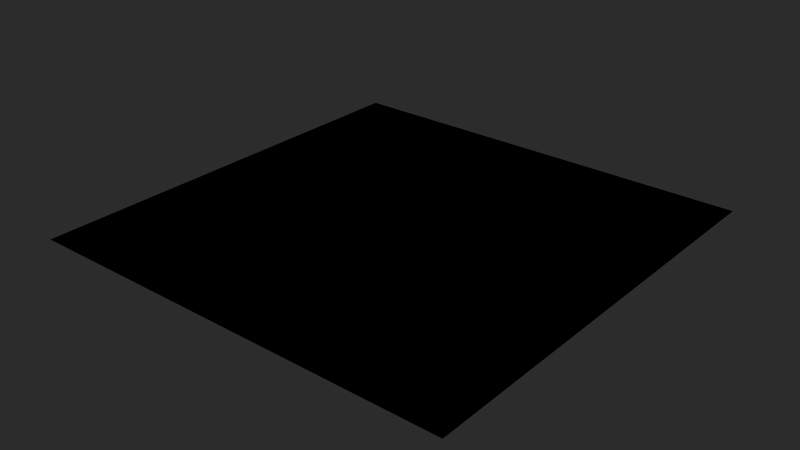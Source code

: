# Source: MaterialTemplates.blend  (saved by Blender 4.3.32; exported with 4.5.12 LTS)
import bpy
from mathutils import Matrix  # noqa: F401  (used for matrix-valued properties, if any)

bpy.ops.wm.read_factory_settings(use_empty=True)
scene = bpy.context.scene
scene.name = 'Scene'

# ---- materials (node trees are filled in below, after node groups)
mat_fallback = bpy.data.materials.new('FALLBACK')

# ---- node groups
ng_he1_generic_bsdf = bpy.data.node_groups.new('HE1 Generic BSDF', 'ShaderNodeTree')
_N = ng_he1_generic_bsdf.nodes; _L = ng_he1_generic_bsdf.links
ng_heio_uv_tiling = bpy.data.node_groups.new('HEIO UV Tiling', 'ShaderNodeTree')
_N = ng_heio_uv_tiling.nodes; _L = ng_heio_uv_tiling.links

# ---- material node trees
mat_fallback.use_nodes = True; mat_fallback.node_tree.nodes.clear()
_N = mat_fallback.node_tree.nodes; _L = mat_fallback.node_tree.links
n0 = _N.new('ShaderNodeGroup'); n0.name = 'Group'; n0.location = (-60, 260)
n0.width = 249
n0.node_tree = ng_he1_generic_bsdf
n1 = _N.new('ShaderNodeOutputMaterial'); n1.name = 'Material Output'; n1.location = (220, 260)
n2 = _N.new('ShaderNodeValue'); n2.name = 'Has Texture diffuse'; n2.location = (-400, 180)
n2.label = 'Has Texture diffuse'
n2.width = 238
n2.hide = True
n2.outputs[0].default_value = 0.0
n3 = _N.new('ShaderNodeTexImage'); n3.name = 'Texture diffuse'; n3.location = (-400, 140)
n3.label = 'Texture diffuse'
n3.hide = True
n3.extension = 'EXTEND'
n4 = _N.new('ShaderNodeValue'); n4.name = 'Has Texture gloss'; n4.location = (-400, 100)
n4.label = 'Has Texture gloss'
n4.width = 241
n4.hide = True
n4.outputs[0].default_value = 0.0
n5 = _N.new('ShaderNodeTexImage'); n5.name = 'Texture gloss'; n5.location = (-400, 60)
n5.label = 'Texture gloss'
n5.hide = True
n5.extension = 'EXTEND'
n6 = _N.new('ShaderNodeValue'); n6.name = 'Has Texture specular'; n6.location = (-400, 0)
n6.label = 'Has Texture specular'
n6.width = 238
n6.hide = True
n6.outputs[0].default_value = 0.0
n7 = _N.new('ShaderNodeTexImage'); n7.name = 'Texture specular'; n7.location = (-400, -40)
n7.label = 'Texture specular'
n7.hide = True
n7.extension = 'EXTEND'
n8 = _N.new('ShaderNodeValue'); n8.name = 'Has Texture normal'; n8.location = (-400, -100)
n8.label = 'Has Texture normal'
n8.width = 238
n8.hide = True
n8.outputs[0].default_value = 0.0
n9 = _N.new('ShaderNodeTexImage'); n9.name = 'Texture normal'; n9.location = (-400, -140)
n9.label = 'Texture normal'
n9.hide = True
n9.extension = 'EXTEND'
n10 = _N.new('ShaderNodeUVMap'); n10.name = 'UV0'; n10.location = (-840, 280)
n10.label = 'UV0'
n11 = _N.new('ShaderNodeGroup'); n11.name = 'Tiling diffuse'; n11.location = (-560, 140)
n11.label = 'Tiling diffuse'
n11.hide = True
n11.node_tree = ng_heio_uv_tiling
n11.inputs[1].default_value = False
n11.inputs[2].default_value = False
n11.inputs[3].default_value = False
n11.inputs[4].default_value = False
n12 = _N.new('ShaderNodeGroup'); n12.name = 'Tiling gloss'; n12.location = (-560, 60)
n12.label = 'Tiling gloss'
n12.hide = True
n12.node_tree = ng_heio_uv_tiling
n12.inputs[1].default_value = False
n12.inputs[2].default_value = False
n12.inputs[3].default_value = False
n12.inputs[4].default_value = False
n13 = _N.new('ShaderNodeGroup'); n13.name = 'Tiling specular'; n13.location = (-560, -40)
n13.label = 'Tiling specular'
n13.hide = True
n13.node_tree = ng_heio_uv_tiling
n13.inputs[1].default_value = False
n13.inputs[2].default_value = False
n13.inputs[3].default_value = False
n13.inputs[4].default_value = False
n14 = _N.new('ShaderNodeGroup'); n14.name = 'Tiling normal'; n14.location = (-560, -140)
n14.label = 'Tiling normal'
n14.hide = True
n14.node_tree = ng_heio_uv_tiling
n14.inputs[1].default_value = False
n14.inputs[2].default_value = False
n14.inputs[3].default_value = False
n14.inputs[4].default_value = False
n15 = _N.new('ShaderNodeUVMap'); n15.name = 'UV1'; n15.location = (-840, 160)
n15.label = 'UV1'
n15.uv_map = 'UVMap2'
n16 = _N.new('ShaderNodeUVMap'); n16.name = 'UV2'; n16.location = (-840, 40)
n16.label = 'UV2'
n16.uv_map = 'UVMap3'
n17 = _N.new('ShaderNodeUVMap'); n17.name = 'UV3'; n17.location = (-840, -80)
n17.label = 'UV3'
n17.uv_map = 'UVMap4'
_L.new(n0.outputs[0], n1.inputs[0])
_L.new(n2.outputs[0], n0.inputs[0])
_L.new(n3.outputs[0], n0.inputs[1])
_L.new(n8.outputs[0], n0.inputs[8])
_L.new(n9.outputs[0], n0.inputs[9])
_L.new(n11.outputs[0], n3.inputs[0])
_L.new(n12.outputs[0], n5.inputs[0])
_L.new(n13.outputs[0], n7.inputs[0])
_L.new(n14.outputs[0], n9.inputs[0])
_L.new(n10.outputs[0], n12.inputs[0])
_L.new(n10.outputs[0], n13.inputs[0])
_L.new(n10.outputs[0], n14.inputs[0])
_L.new(n4.outputs[0], n0.inputs[4])
_L.new(n5.outputs[0], n0.inputs[5])
_L.new(n6.outputs[0], n0.inputs[6])
_L.new(n7.outputs[0], n0.inputs[7])
_L.new(n10.outputs[0], n11.inputs[0])
_L.new(n3.outputs[1], n0.inputs[3])
_L.new(n2.outputs[0], n0.inputs[2])
n1.is_active_output = True

# ---- world
world_world = bpy.data.worlds.new('World'); scene.world = world_world
world_world.color = (0.06045, 0.06045, 0.06045)

# ---- meshes
me_plane = bpy.data.meshes.new('Plane')
me_plane.from_pydata([(-1.0, -1.0, 0.0), (1.0, -1.0, 0.0), (-1.0, 1.0, 0.0), (1.0, 1.0, 0.0)], [], [(0, 1, 3, 2)])
_uv = me_plane.uv_layers.new(name='UVMap')
_uv.uv.foreach_set('vector', [0.0, 0.0, 1.0, 0.0, 1.0, 1.0, 0.0, 1.0])
_uv.active_render = True
_uv = me_plane.uv_layers.new(name='UVMap2')
_uv.uv.foreach_set('vector', [0.0, 0.0, 1.0, 0.0, 1.0, 1.0, 0.0, 1.0])
_uv = me_plane.uv_layers.new(name='UVMap3')
_uv.uv.foreach_set('vector', [0.0, 0.0, 1.0, 0.0, 1.0, 1.0, 0.0, 1.0])
_uv = me_plane.uv_layers.new(name='UVMap4')
_uv.uv.foreach_set('vector', [0.0, 0.0, 1.0, 0.0, 1.0, 1.0, 0.0, 1.0])
me_plane.materials.append(mat_fallback)
me_plane.update()

# ---- objects
ob_placeholder = bpy.data.objects.new('PLACEHOLDER', me_plane)

# ---- transforms, parenting, visibility, modifiers, constraints
ob_placeholder.location = (0.0, 0.0, 0.0)

# ---- collection membership
scene.collection.objects.link(ob_placeholder)

# ---- scene / render settings (as saved in the file)
scene.frame_start = 0; scene.frame_end = 250; scene.frame_set(1)
scene.render.engine = 'CYCLES'
scene.cycles.use_denoising = False
scene.view_settings.look = 'AgX - Very High Contrast'
bpy.context.view_layer.update()

# ---- added for rendering (the .blend has no active camera and no usable light): camera, sun
cam_auto = bpy.data.cameras.new('AutoCamera')
cam_auto.lens = 50.0
cam_auto.sensor_width = 36.0
cam_auto.clip_end = 1000.0
ob_auto_camera = bpy.data.objects.new('AutoCamera', cam_auto)
scene.collection.objects.link(ob_auto_camera)
ob_auto_camera.location = (2.61693, -3.14032, 2.09354)
ob_auto_camera.rotation_euler = (1.09748, -7.21219e-08, 0.694738)
scene.camera = ob_auto_camera
light_auto_sun = bpy.data.lights.new('AutoSun', 'SUN')
light_auto_sun.energy = 3.0
light_auto_sun.angle = 0.0523599
ob_auto_sun = bpy.data.objects.new('AutoSun', light_auto_sun)
scene.collection.objects.link(ob_auto_sun)
ob_auto_sun.rotation_euler = (0.872665, 0.174533, 0.523599)
bpy.context.view_layer.update()
